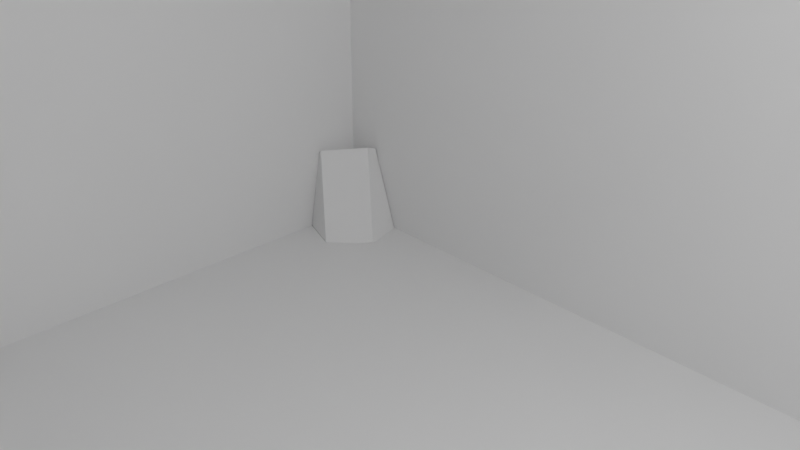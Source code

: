# Source: shoebox.blend  (saved by Blender 3.1.7; exported with 4.5.12 LTS)
import bpy
from mathutils import Matrix  # noqa: F401  (used for matrix-valued properties, if any)

bpy.ops.wm.read_factory_settings(use_empty=True)
scene = bpy.context.scene
scene.name = 'Scene'

# ---- collections
col_collection = bpy.data.collections.new('Collection'); scene.collection.children.link(col_collection)

# ---- materials (node trees are filled in below, after node groups)
mat_material = bpy.data.materials.new('Material')
mat_material.alpha_threshold = 0.0
mat_material.use_transparent_shadow = False
mat_material.line_color = (0.0, 0.0, 0.0, 1.0)
mat_material_001 = bpy.data.materials.new('Material.001')
mat_material_001.alpha_threshold = 0.0
mat_material_001.use_transparent_shadow = False
mat_material_001.line_color = (0.0, 0.0, 0.0, 1.0)

# ---- material node trees
mat_material.use_nodes = True; mat_material.node_tree.nodes.clear()
_N = mat_material.node_tree.nodes; _L = mat_material.node_tree.links
n0 = _N.new('ShaderNodeOutputMaterial'); n0.name = 'Material Output'; n0.location = (300, 300)
n1 = _N.new('ShaderNodeBsdfPrincipled'); n1.name = 'Principled BSDF'; n1.location = (10, 300)
n1.distribution = 'GGX'
n1.subsurface_method = 'RANDOM_WALK_SKIN'
n1.inputs[2].default_value = 0.4
n1.inputs[3].default_value = 1.45
n1.inputs[27].default_value = (0.0, 0.0, 0.0, 1.0)
n1.inputs[28].default_value = 1.0
_L.new(n1.outputs[0], n0.inputs[0])
n0.is_active_output = True
mat_material_001.use_nodes = True; mat_material_001.node_tree.nodes.clear()
_N = mat_material_001.node_tree.nodes; _L = mat_material_001.node_tree.links
n0 = _N.new('ShaderNodeOutputMaterial'); n0.name = 'Material Output'; n0.location = (300, 300)
n1 = _N.new('ShaderNodeBsdfPrincipled'); n1.name = 'Principled BSDF'; n1.location = (10, 300)
n1.distribution = 'GGX'
n1.subsurface_method = 'RANDOM_WALK_SKIN'
n1.inputs[2].default_value = 0.4
n1.inputs[3].default_value = 1.45
n1.inputs[27].default_value = (0.0, 0.0, 0.0, 1.0)
n1.inputs[28].default_value = 1.0
_L.new(n1.outputs[0], n0.inputs[0])
n0.is_active_output = True

# ---- world
world_world = bpy.data.worlds.new('World'); scene.world = world_world
world_world.use_nodes = True; world_world.node_tree.nodes.clear()
_N = world_world.node_tree.nodes; _L = world_world.node_tree.links
n0 = _N.new('ShaderNodeOutputWorld'); n0.name = 'World Output'; n0.location = (300, 300)
n1 = _N.new('ShaderNodeBackground'); n1.name = 'Background'; n1.location = (10, 300)
n1.inputs[0].default_value = (0.05088, 0.05088, 0.05088, 1.0)
_L.new(n1.outputs[0], n0.inputs[0])
n0.is_active_output = True
world_world.color = (0.05088, 0.05088, 0.05088)
world_world.use_sun_shadow = False
world_world.sun_shadow_jitter_overblur = 0.0

# ---- cameras
cam_camera = bpy.data.cameras.new('Camera')
cam_camera.clip_end = 100.0
cam_camera.ortho_scale = 7.314

# ---- lights
light_light = bpy.data.lights.new('Light', 'POINT')
light_light.transmission_factor = 0.0
light_light.energy = 1000.0
light_light.shadow_soft_size = 0.1
light_light.shadow_maximum_resolution = 0.006
light_light.use_absolute_resolution = True

# ---- meshes
me_cube = bpy.data.meshes.new('Cube')
me_cube.from_pydata([(1.0, 1.0, 0.7266), (1.0, 1.0, -1.0), (1.0, -1.0, 0.7266), (1.0, -1.0, -1.0), (-1.0, 1.0, 0.7266), (-1.0, -1.0, 0.7266), (-0.9054, 0.796, -0.9989), (-1.0, -1.0, -1.0), (-1.0, -0.3289, 0.4336), (-1.0, -0.3038, 0.3699), (-1.0, -0.3225, 0.4011), (-1.0, -0.3225, 0.4661), (-1.0, -0.3038, 0.4974), (-1.0, -0.2733, 0.5262), (-1.0, -0.1822, 0.5722), (-1.0, -0.2322, 0.3158), (-1.0, -0.2322, 0.5515), (-1.0, -0.2733, 0.341), (-1.0, -0.1252, 0.5876), (-1.0, -0.1252, 0.2797), (-1.0, -0.1822, 0.2951), (-1.0, -0.06325, 0.2702), (-1.0, -0.05806, 0.2699), (-1.0, -0.05806, 0.5974), (-1.0, -0.06325, 0.5971), (-1.0, -0.02788, 0.5988), (-1.0, -0.02788, 0.2685), (-1.0, -0.01728, 0.268), (-1.0, -0.01728, 0.5993), (-1.0, -0.01155, 0.2678), (-1.0, -0.01155, 0.5995), (-1.0, -0.007717, 0.5996), (-1.0, -0.007717, 0.2677), (-1.0, -0.004784, 0.2676), (-1.0, -0.004784, 0.5997), (-1.0, -0.002297, 0.2676), (-1.0, -0.002297, 0.5997), (-1.0, 3.703e-08, 0.5997), (-1.0, 2.775e-08, 0.2675), (-1.0, 0.002297, 0.2676), (-1.0, 0.002297, 0.5997), (-1.0, 0.01155, 0.2678), (-1.0, 0.01155, 0.5995), (-1.0, 0.007717, 0.2677), (-1.0, 0.007717, 0.5996), (-1.0, 0.004784, 0.2676), (-1.0, 0.004784, 0.5997), (-1.0, 0.05806, 0.2699), (-1.0, 0.05806, 0.5974), (-1.0, 0.02788, 0.2685), (-1.0, 0.02788, 0.5988), (-1.0, 0.06325, 0.5971), (-1.0, 0.1252, 0.5876), (-1.0, 0.1252, 0.2797), (-1.0, 0.06325, 0.2702), (-1.0, 0.01728, 0.268), (-1.0, 0.01728, 0.5993), (-1.0, 0.1822, 0.2951), (-1.0, 0.1822, 0.5722), (-1.0, 0.2322, 0.3158), (-1.0, 0.2322, 0.5515), (-1.0, 0.3038, 0.3699), (-1.0, 0.3038, 0.4974), (-1.0, 0.3289, 0.4336), (-1.0, 0.3225, 0.4011), (-1.0, 0.3225, 0.4661), (-1.0, 0.2733, 0.341), (-1.0, 0.2733, 0.5262), (1.0, -0.3291, 0.4336), (1.0, -0.3228, 0.4661), (1.0, -0.304, 0.4974), (1.0, -0.304, 0.3699), (1.0, -0.3228, 0.4011), (1.0, -0.2735, 0.341), (1.0, -0.2324, 0.3158), (1.0, -0.1824, 0.5722), (1.0, -0.2324, 0.5515), (1.0, -0.2735, 0.5262), (1.0, -0.1254, 0.5876), (1.0, -0.1254, 0.2797), (1.0, -0.04715, 0.5979), (1.0, -0.04715, 0.2694), (1.0, -0.02264, 0.2682), (1.0, -0.06346, 0.2702), (1.0, -0.06346, 0.5971), (1.0, -0.02264, 0.5991), (1.0, -0.01404, 0.2678), (1.0, -0.01404, 0.5995), (1.0, -0.009379, 0.5996), (1.0, -0.009379, 0.2676), (1.0, -0.006267, 0.2675), (1.0, -0.006267, 0.5997), (1.0, -0.003885, 0.2675), (1.0, -0.003885, 0.5998), (1.0, -0.001866, 0.5998), (1.0, -0.001866, 0.2674), (1.0, 2.795e-08, 0.2674), (1.0, -0.1824, 0.2951), (1.0, 0.003885, 0.2675), (1.0, 0.003885, 0.5998), (1.0, 0.001866, 0.2674), (1.0, 0.001866, 0.5998), (1.0, 3.756e-08, 0.5998), (1.0, 0.01404, 0.2678), (1.0, 0.01404, 0.5995), (1.0, 0.009379, 0.2676), (1.0, 0.009379, 0.5996), (1.0, 0.006267, 0.2675), (1.0, 0.006267, 0.5997), (1.0, 0.02264, 0.2682), (1.0, 0.04715, 0.2694), (1.0, 0.04715, 0.5979), (1.0, 0.02264, 0.5991), (1.0, 0.1254, 0.2797), (1.0, 0.1254, 0.5876), (1.0, 0.06346, 0.2702), (1.0, 0.06346, 0.5971), (1.0, 0.1824, 0.2951), (1.0, 0.2735, 0.5262), (1.0, 0.2324, 0.3158), (1.0, 0.2324, 0.5515), (1.0, 0.304, 0.3699), (1.0, 0.3291, 0.4336), (1.0, 0.3228, 0.4661), (1.0, 0.3228, 0.4011), (1.0, 0.304, 0.4974), (1.0, 0.2735, 0.341), (1.0, 0.1824, 0.5722), (0.99, -0.99, -0.99), (-0.99, -0.99, -0.99), (-0.99, -0.99, 0.7266), (0.99, -0.99, 0.7266), (-0.99, 0.3225, 0.4661), (-0.99, 0.3289, 0.4336), (-0.99, 0.3225, 0.4011), (-0.99, 0.3038, 0.3699), (-0.99, 0.2733, 0.341), (-0.99, 0.2322, 0.3158), (-0.99, 0.1822, 0.2951), (-0.99, 0.1252, 0.2797), (-0.99, 0.06325, 0.2702), (-0.99, 0.05806, 0.2699), (-0.99, 0.02788, 0.2685), (-0.99, 0.01728, 0.268), (-0.99, 0.01155, 0.2678), (-0.99, 0.007717, 0.2677), (-0.99, 0.004784, 0.2676), (-0.99, 0.002297, 0.2676), (-0.99, 2.757e-08, 0.2675), (-0.99, -0.002297, 0.2676), (-0.99, -0.004784, 0.2676), (-0.99, -0.007717, 0.2677), (-0.99, -0.01155, 0.2678), (-0.99, -0.01728, 0.268), (-0.99, -0.02788, 0.2685), (-0.99, -0.05806, 0.2699), (-0.99, -0.06325, 0.2702), (-0.99, -0.1252, 0.2797), (-0.99, -0.1822, 0.2951), (-0.99, -0.2322, 0.3158), (-0.99, -0.2733, 0.341), (-0.99, -0.3038, 0.3699), (-0.99, -0.3225, 0.4011), (-0.99, -0.3289, 0.4336), (-0.99, -0.3225, 0.4661), (-0.99, -0.3038, 0.4974), (-0.99, 0.99, 0.7266), (-0.99, 0.3038, 0.4974), (-0.99, -0.2733, 0.5262), (-0.99, -0.2322, 0.5515), (-0.99, -0.1822, 0.5722), (-0.99, -0.1252, 0.5876), (-0.99, -0.06325, 0.5971), (-0.99, -0.05806, 0.5974), (-0.99, -0.02788, 0.5988), (-0.99, -0.01728, 0.5993), (-0.99, -0.01155, 0.5995), (-0.99, -0.007717, 0.5996), (-0.99, -0.004784, 0.5997), (-0.99, -0.002297, 0.5997), (-0.99, 3.71e-08, 0.5997), (-0.99, 0.002297, 0.5997), (-0.99, 0.004784, 0.5997), (-0.99, 0.007717, 0.5996), (-0.99, 0.01155, 0.5995), (-0.99, 0.01728, 0.5993), (-0.99, 0.02788, 0.5988), (-0.99, 0.05806, 0.5974), (-0.99, 0.06325, 0.5971), (-0.99, 0.1252, 0.5876), (-0.99, 0.1822, 0.5722), (-0.99, 0.2322, 0.5515), (-0.99, 0.2733, 0.5262), (0.99, 0.99, -0.99), (0.99, 0.304, 0.4974), (0.99, 0.2735, 0.5262), (0.99, 0.2324, 0.5515), (0.99, 0.1824, 0.5722), (0.99, 0.1254, 0.5876), (0.99, 0.06346, 0.5971), (0.99, 0.04715, 0.5979), (0.99, 0.02264, 0.5991), (0.99, 0.01404, 0.5995), (0.99, 0.009379, 0.5996), (0.99, 0.006267, 0.5997), (0.99, 0.003885, 0.5998), (0.99, 0.001866, 0.5998), (0.99, 3.786e-08, 0.5998), (0.99, -0.001866, 0.5998), (0.99, -0.003885, 0.5998), (0.99, -0.006267, 0.5997), (0.99, -0.009379, 0.5996), (0.99, -0.01404, 0.5995), (0.99, -0.02264, 0.5991), (0.99, -0.04715, 0.5979), (0.99, -0.06346, 0.5971), (0.99, -0.1254, 0.5876), (0.99, -0.1824, 0.5722), (0.99, -0.2324, 0.5515), (0.99, -0.2735, 0.5262), (0.99, -0.304, 0.4974), (0.99, 0.99, 0.7266), (0.99, -0.3228, 0.4661), (0.99, -0.3291, 0.4336), (0.99, -0.3228, 0.4011), (0.99, -0.304, 0.3699), (0.99, -0.2735, 0.341), (0.99, -0.2324, 0.3158), (0.99, -0.1824, 0.2951), (0.99, -0.1254, 0.2797), (0.99, -0.06346, 0.2702), (0.99, -0.04715, 0.2694), (0.99, -0.02264, 0.2682), (0.99, -0.01404, 0.2678), (0.99, -0.009379, 0.2676), (0.99, -0.006267, 0.2675), (0.99, -0.003885, 0.2675), (0.99, -0.001866, 0.2674), (0.99, 2.815e-08, 0.2674), (0.99, 0.001866, 0.2674), (0.99, 0.003885, 0.2675), (0.99, 0.006267, 0.2675), (0.99, 0.009379, 0.2676), (0.99, 0.01404, 0.2678), (0.99, 0.02264, 0.2682), (0.99, 0.04715, 0.2694), (0.99, 0.06346, 0.2702), (0.99, 0.1254, 0.2797), (0.99, 0.1824, 0.2951), (0.99, 0.2324, 0.3158), (0.99, 0.2735, 0.341), (0.99, 0.304, 0.3699), (0.99, 0.3228, 0.4011), (0.99, 0.3291, 0.4336), (0.99, 0.3228, 0.4661), (-1.0, 0.8378, -1.0), (-1.0, 0.873, -0.7218), (-1.0, 1.0, -0.7768), (-0.8376, 0.9134, -1.0), (-0.858, 1.0, -1.0), (-0.9066, 0.7964, -1.0), (-0.917, 1.0, -0.7158), (-0.99, 0.8346, -0.99), (-0.99, 0.8697, -0.713), (-0.99, 0.99, -0.7651), (-0.8633, 0.8468, -0.99), (-0.9077, 0.7982, -0.99), (-0.8353, 0.8944, -0.99), (-0.8577, 0.99, -0.99), (-0.9157, 0.99, -0.7105)], [], [(3, 2, 5, 7), (65, 62, 4, 257, 256, 255, 7, 5, 12, 11, 8, 10, 9, 17, 15, 20, 19, 21, 22, 26, 27, 29, 32, 33, 35, 38, 39, 45, 43, 41, 55, 49, 47, 54, 53, 57, 59, 66, 61, 64, 63), (13, 12, 5, 4, 62, 67, 60, 58, 52, 51, 48, 50, 56, 42, 44, 46, 40, 37, 36, 34, 31, 30, 28, 25, 23, 24, 18, 14, 16), (259, 1, 3, 7, 255, 260, 258), (118, 125, 0, 2, 70, 77, 76, 75, 78, 84, 80, 85, 87, 88, 91, 93, 94, 102, 101, 99, 108, 106, 104, 112, 111, 116, 114, 127, 120), (69, 70, 2, 3, 1, 0, 125, 123, 122, 124, 121, 126, 119, 117, 113, 115, 110, 109, 103, 105, 107, 98, 100, 96, 95, 92, 90, 89, 86, 82, 81, 83, 79, 97, 74, 73, 71, 72, 68), (4, 0, 1, 259, 261, 257), (128, 129, 130, 131), (164, 165, 130, 129, 262, 263, 264, 166, 167, 132, 133, 134, 135, 136, 137, 138, 139, 140, 141, 142, 143, 144, 145, 146, 147, 148, 149, 150, 151, 152, 153, 154, 155, 156, 157, 158, 159, 160, 161, 162, 163), (192, 167, 166, 130, 165, 168, 169, 170, 171, 172, 173, 174, 175, 176, 177, 178, 179, 180, 181, 182, 183, 184, 185, 186, 187, 188, 189, 190, 191), (262, 129, 128, 193, 268, 267, 265, 266), (219, 220, 131, 221, 194, 195, 196, 197, 198, 199, 200, 201, 202, 203, 204, 205, 206, 207, 208, 209, 210, 211, 212, 213, 214, 215, 216, 217, 218), (254, 194, 221, 193, 128, 131, 220, 222, 223, 224, 225, 226, 227, 228, 229, 230, 231, 232, 233, 234, 235, 236, 237, 238, 239, 240, 241, 242, 243, 244, 245, 246, 247, 248, 249, 250, 251, 252, 253), (268, 193, 221, 166, 264, 269), (61, 66, 136, 135), (100, 98, 107, 105, 103, 109, 110, 115), (83, 81, 82, 86, 89, 90, 92, 95, 96), (96, 100, 246), (96, 239, 237), (242, 241, 240, 239, 96, 246, 245, 244, 243), (237, 236, 235, 234, 233, 232, 231, 230, 96), (239, 238, 237), (74, 97, 228, 227), (94, 93, 91, 88, 87, 85, 80, 84), (108, 99, 101, 102, 116, 111, 112, 104, 106), (102, 94, 215), (102, 208, 206), (211, 210, 209, 208, 102, 215, 214, 213, 212), (206, 205, 204, 203, 202, 201, 200, 199, 102), (208, 207, 206), (123, 125, 194, 254), (114, 116, 199, 198), (2, 0, 221, 131), (16, 14, 170, 169), (122, 123, 254, 253), (14, 18, 171, 170), (124, 122, 253, 252), (10, 8, 163, 162), (127, 114, 198, 197), (8, 11, 164, 163), (11, 12, 165, 164), (46, 44, 42, 56, 50, 48, 51), (40, 46, 188), (23, 25, 28, 30, 31, 34, 36, 37, 40, 187), (40, 188, 187), (182, 181, 180, 179, 178, 177, 176, 175, 174, 23, 187, 186, 185, 184, 183), (77, 70, 220, 219), (19, 20, 158, 157), (84, 78, 216, 215), (21, 19, 157, 156), (62, 65, 132, 167), (67, 62, 167, 192), (73, 74, 227, 226), (76, 77, 219, 218), (118, 120, 196, 195), (51, 52, 189, 188), (120, 127, 197, 196), (125, 118, 195, 194), (15, 17, 160, 159), (66, 59, 137, 136), (20, 15, 159, 158), (9, 10, 162, 161), (115, 113, 247, 246), (17, 9, 161, 160), (113, 117, 248, 247), (121, 124, 252, 251), (70, 69, 222, 220), (126, 121, 251, 250), (72, 71, 225, 224), (71, 73, 226, 225), (221, 0, 4, 5, 2, 131, 130, 166), (12, 13, 168, 165), (79, 83, 230, 229), (63, 64, 134, 133), (69, 68, 223, 222), (59, 57, 138, 137), (65, 63, 133, 132), (68, 72, 224, 223), (97, 79, 229, 228), (52, 58, 190, 189), (117, 119, 249, 248), (60, 67, 192, 191), (119, 126, 250, 249), (13, 16, 169, 168), (18, 24, 172, 171), (75, 76, 218, 217), (39, 38, 35, 155, 47, 49, 55, 41, 43, 45), (33, 32, 29, 27, 26, 22, 21), (35, 33, 156), (35, 156, 155), (150, 149, 148, 147, 146, 145, 144, 143, 142, 47, 155, 154, 153, 152, 151), (78, 75, 217, 216), (53, 54, 140, 139), (57, 53, 139, 138), (64, 61, 135, 134), (58, 60, 191, 190), (269, 261, 259, 258, 267, 268), (266, 265, 6), (266, 6, 260, 255, 256, 263, 262), (257, 261, 269, 264, 263, 256), (260, 6, 265, 267, 258)])
_uv = me_cube.uv_layers.new(name='UVMap')
_uv.uv.foreach_set('vector', [0.375, 0.75, 0.625, 0.75, 0.625, 1.0, 0.375, 1.0, 0.5583, 0.1653, 0.5622, 0.163, 0.625, 0.25, 0.4073, 0.25, 0.4146, 0.2341, 0.375, 0.2297, 0.375, 0.0, 0.625, 0.0, 0.5622, 0.08703, 0.5583, 0.08468, 0.5542, 0.08389, 0.5501, 0.08468, 0.5462, 0.08703, 0.5426, 0.09084, 0.5395, 0.09597, 0.5369, 0.1022, 0.535, 0.1094, 0.5338, 0.1171, 0.5337, 0.1177, 0.5336, 0.1215, 0.5335, 0.1228, 0.5335, 0.1236, 0.5335, 0.124, 0.5334, 0.1244, 0.5334, 0.1247, 0.5334, 0.125, 0.5334, 0.1253, 0.5334, 0.1256, 0.5335, 0.126, 0.5335, 0.1264, 0.5335, 0.1272, 0.5336, 0.1285, 0.5337, 0.1323, 0.5338, 0.1329, 0.535, 0.1406, 0.5369, 0.1478, 0.5395, 0.154, 0.5426, 0.1592, 0.5462, 0.163, 0.5501, 0.1653, 0.5542, 0.1661, 0.5658, 0.09084, 0.5622, 0.08703, 0.625, 0.0, 0.625, 0.25, 0.5622, 0.163, 0.5658, 0.1592, 0.5689, 0.154, 0.5715, 0.1478, 0.5735, 0.1406, 0.5746, 0.1329, 0.5747, 0.1323, 0.5749, 0.1285, 0.5749, 0.1272, 0.5749, 0.1264, 0.575, 0.126, 0.575, 0.1256, 0.575, 0.1253, 0.575, 0.125, 0.575, 0.1247, 0.575, 0.1244, 0.575, 0.124, 0.5749, 0.1236, 0.5749, 0.1228, 0.5749, 0.1215, 0.5747, 0.1177, 0.5746, 0.1171, 0.5735, 0.1094, 0.5715, 0.1022, 0.5689, 0.09597, 0.1427, 0.5, 0.375, 0.5, 0.375, 0.75, 0.125, 0.75, 0.125, 0.5203, 0.1367, 0.5254, 0.1453, 0.5108, 0.5658, 0.5908, 0.5622, 0.587, 0.625, 0.5, 0.625, 0.75, 0.5622, 0.663, 0.5658, 0.6592, 0.5689, 0.6541, 0.5715, 0.6478, 0.5735, 0.6407, 0.5746, 0.6329, 0.5747, 0.6309, 0.5749, 0.6278, 0.5749, 0.6268, 0.575, 0.6262, 0.575, 0.6258, 0.575, 0.6255, 0.575, 0.6252, 0.575, 0.625, 0.575, 0.6248, 0.575, 0.6245, 0.575, 0.6242, 0.575, 0.6238, 0.5749, 0.6232, 0.5749, 0.6222, 0.5747, 0.6191, 0.5746, 0.6171, 0.5735, 0.6093, 0.5715, 0.6022, 0.5689, 0.5959, 0.5583, 0.6653, 0.5622, 0.663, 0.625, 0.75, 0.375, 0.75, 0.375, 0.5, 0.625, 0.5, 0.5622, 0.587, 0.5583, 0.5847, 0.5542, 0.5839, 0.5501, 0.5847, 0.5462, 0.587, 0.5426, 0.5908, 0.5395, 0.5959, 0.5369, 0.6022, 0.535, 0.6093, 0.5338, 0.6171, 0.5337, 0.6191, 0.5335, 0.6222, 0.5335, 0.6232, 0.5335, 0.6238, 0.5334, 0.6242, 0.5334, 0.6245, 0.5334, 0.6248, 0.5334, 0.625, 0.5334, 0.6252, 0.5334, 0.6255, 0.5334, 0.6258, 0.5335, 0.6262, 0.5335, 0.6268, 0.5335, 0.6278, 0.5337, 0.6309, 0.5338, 0.6329, 0.535, 0.6407, 0.5369, 0.6478, 0.5395, 0.6541, 0.5426, 0.6592, 0.5462, 0.663, 0.5501, 0.6653, 0.5542, 0.6661, 0.625, 0.25, 0.625, 0.5, 0.375, 0.5, 0.375, 0.2677, 0.4162, 0.2604, 0.4073, 0.25, 0.375, 0.75, 0.375, 1.0, 0.625, 1.0, 0.625, 0.75, 0.5583, 0.08468, 0.5622, 0.08703, 0.625, 0.0, 0.375, 0.0, 0.375, 0.2304, 0.4147, 0.2348, 0.4077, 0.25, 0.625, 0.25, 0.5622, 0.163, 0.5583, 0.1653, 0.5542, 0.1661, 0.5501, 0.1653, 0.5462, 0.163, 0.5426, 0.1592, 0.5395, 0.154, 0.5369, 0.1478, 0.535, 0.1406, 0.5338, 0.1329, 0.5337, 0.1323, 0.5336, 0.1285, 0.5335, 0.1272, 0.5335, 0.1264, 0.5335, 0.126, 0.5334, 0.1256, 0.5334, 0.1253, 0.5334, 0.125, 0.5334, 0.1247, 0.5334, 0.1244, 0.5335, 0.124, 0.5335, 0.1236, 0.5335, 0.1228, 0.5336, 0.1215, 0.5337, 0.1177, 0.5338, 0.1171, 0.535, 0.1094, 0.5369, 0.1022, 0.5395, 0.09597, 0.5426, 0.09084, 0.5462, 0.08703, 0.5501, 0.08468, 0.5542, 0.08389, 0.5658, 0.1592, 0.5622, 0.163, 0.625, 0.25, 0.625, 0.0, 0.5622, 0.08703, 0.5658, 0.09084, 0.5689, 0.09597, 0.5715, 0.1022, 0.5735, 0.1094, 0.5746, 0.1171, 0.5747, 0.1177, 0.5749, 0.1215, 0.5749, 0.1228, 0.5749, 0.1236, 0.575, 0.124, 0.575, 0.1244, 0.575, 0.1247, 0.575, 0.125, 0.575, 0.1253, 0.575, 0.1256, 0.575, 0.126, 0.5749, 0.1264, 0.5749, 0.1272, 0.5749, 0.1285, 0.5747, 0.1323, 0.5746, 0.1329, 0.5735, 0.1406, 0.5715, 0.1478, 0.5689, 0.154, 0.125, 0.5196, 0.125, 0.75, 0.375, 0.75, 0.375, 0.5, 0.1417, 0.5, 0.1445, 0.5121, 0.141, 0.5181, 0.1354, 0.5242, 0.5658, 0.6592, 0.5622, 0.663, 0.625, 0.75, 0.625, 0.5, 0.5622, 0.587, 0.5658, 0.5908, 0.5689, 0.5959, 0.5715, 0.6022, 0.5735, 0.6093, 0.5746, 0.6171, 0.5747, 0.6191, 0.5749, 0.6222, 0.5749, 0.6232, 0.575, 0.6238, 0.575, 0.6242, 0.575, 0.6245, 0.575, 0.6248, 0.575, 0.625, 0.575, 0.6252, 0.575, 0.6255, 0.575, 0.6258, 0.575, 0.6262, 0.5749, 0.6268, 0.5749, 0.6278, 0.5747, 0.6309, 0.5746, 0.6329, 0.5735, 0.6407, 0.5715, 0.6478, 0.5689, 0.6541, 0.5583, 0.5847, 0.5622, 0.587, 0.625, 0.5, 0.375, 0.5, 0.375, 0.75, 0.625, 0.75, 0.5622, 0.663, 0.5583, 0.6653, 0.5542, 0.6661, 0.5501, 0.6653, 0.5462, 0.663, 0.5426, 0.6592, 0.5395, 0.6541, 0.5369, 0.6478, 0.535, 0.6407, 0.5338, 0.6329, 0.5337, 0.6309, 0.5335, 0.6278, 0.5335, 0.6268, 0.5335, 0.6262, 0.5334, 0.6258, 0.5334, 0.6255, 0.5334, 0.6252, 0.5334, 0.625, 0.5334, 0.6248, 0.5334, 0.6245, 0.5334, 0.6242, 0.5335, 0.6238, 0.5335, 0.6232, 0.5335, 0.6222, 0.5337, 0.6191, 0.5338, 0.6171, 0.535, 0.6093, 0.5369, 0.6022, 0.5395, 0.5959, 0.5426, 0.5908, 0.5462, 0.587, 0.5501, 0.5847, 0.5542, 0.5839, 0.375, 0.2667, 0.375, 0.5, 0.625, 0.5, 0.625, 0.25, 0.4077, 0.25, 0.4157, 0.2594, 0.5462, 0.163, 0.5426, 0.1592, 0.5426, 0.1592, 0.5462, 0.163, 0.5334, 0.6248, 0.5334, 0.6245, 0.5334, 0.6242, 0.5335, 0.6238, 0.5335, 0.6232, 0.5335, 0.6222, 0.5337, 0.6191, 0.5338, 0.6171, 0.5338, 0.6329, 0.5337, 0.6309, 0.5335, 0.6278, 0.5335, 0.6268, 0.5335, 0.6262, 0.5334, 0.6258, 0.5334, 0.6255, 0.5334, 0.6252, 0.5334, 0.625, 0.5334, 0.625, 0.5334, 0.6248, 0.5338, 0.6171, 0.5334, 0.625, 0.5334, 0.6248, 0.5334, 0.6252, 0.5335, 0.6238, 0.5334, 0.6242, 0.5334, 0.6245, 0.5334, 0.6248, 0.5334, 0.625, 0.5338, 0.6171, 0.5337, 0.6191, 0.5335, 0.6222, 0.5335, 0.6232, 0.5334, 0.6252, 0.5334, 0.6255, 0.5334, 0.6258, 0.5335, 0.6262, 0.5335, 0.6268, 0.5335, 0.6278, 0.5337, 0.6309, 0.5338, 0.6329, 0.5334, 0.625, 0.5334, 0.6248, 0.5334, 0.625, 0.5334, 0.6252, 0.5395, 0.6541, 0.5369, 0.6478, 0.5369, 0.6478, 0.5395, 0.6541, 0.575, 0.6252, 0.575, 0.6255, 0.575, 0.6258, 0.575, 0.6262, 0.5749, 0.6268, 0.5749, 0.6278, 0.5747, 0.6309, 0.5746, 0.6329, 0.575, 0.6242, 0.575, 0.6245, 0.575, 0.6248, 0.575, 0.625, 0.5746, 0.6171, 0.5747, 0.6191, 0.5749, 0.6222, 0.5749, 0.6232, 0.575, 0.6238, 0.575, 0.625, 0.575, 0.6252, 0.5746, 0.6329, 0.575, 0.625, 0.575, 0.6252, 0.575, 0.6248, 0.575, 0.6262, 0.575, 0.6258, 0.575, 0.6255, 0.575, 0.6252, 0.575, 0.625, 0.5746, 0.6329, 0.5747, 0.6309, 0.5749, 0.6278, 0.5749, 0.6268, 0.575, 0.6248, 0.575, 0.6245, 0.575, 0.6242, 0.575, 0.6238, 0.5749, 0.6232, 0.5749, 0.6222, 0.5747, 0.6191, 0.5746, 0.6171, 0.575, 0.625, 0.575, 0.6252, 0.575, 0.625, 0.575, 0.6248, 0.5583, 0.5847, 0.5622, 0.587, 0.5622, 0.587, 0.5583, 0.5847, 0.5735, 0.6093, 0.5746, 0.6171, 0.5746, 0.6171, 0.5735, 0.6093, 0.625, 0.75, 0.625, 0.5, 0.625, 0.5, 0.625, 0.75, 0.5689, 0.09597, 0.5715, 0.1022, 0.5715, 0.1022, 0.5689, 0.09597, 0.5542, 0.5839, 0.5583, 0.5847, 0.5583, 0.5847, 0.5542, 0.5839, 0.5715, 0.1022, 0.5735, 0.1094, 0.5735, 0.1094, 0.5715, 0.1022, 0.5501, 0.5847, 0.5542, 0.5839, 0.5542, 0.5839, 0.5501, 0.5847, 0.5501, 0.08468, 0.5542, 0.08389, 0.5542, 0.08389, 0.5501, 0.08468, 0.5715, 0.6022, 0.5735, 0.6093, 0.5735, 0.6093, 0.5715, 0.6022, 0.5542, 0.08389, 0.5583, 0.08468, 0.5583, 0.08468, 0.5542, 0.08389, 0.5583, 0.08468, 0.5622, 0.08703, 0.5622, 0.08703, 0.5583, 0.08468, 0.575, 0.1256, 0.575, 0.126, 0.5749, 0.1264, 0.5749, 0.1272, 0.5749, 0.1285, 0.5747, 0.1323, 0.5746, 0.1329, 0.575, 0.1253, 0.575, 0.1256, 0.5746, 0.1329, 0.5747, 0.1177, 0.5749, 0.1215, 0.5749, 0.1228, 0.5749, 0.1236, 0.575, 0.124, 0.575, 0.1244, 0.575, 0.1247, 0.575, 0.125, 0.575, 0.1253, 0.5747, 0.1323, 0.575, 0.1253, 0.5746, 0.1329, 0.5747, 0.1323, 0.575, 0.1256, 0.575, 0.1253, 0.575, 0.125, 0.575, 0.1247, 0.575, 0.1244, 0.575, 0.124, 0.5749, 0.1236, 0.5749, 0.1228, 0.5749, 0.1215, 0.5747, 0.1177, 0.5747, 0.1323, 0.5749, 0.1285, 0.5749, 0.1272, 0.5749, 0.1264, 0.575, 0.126, 0.5658, 0.6592, 0.5622, 0.663, 0.5622, 0.663, 0.5658, 0.6592, 0.535, 0.1094, 0.5369, 0.1022, 0.5369, 0.1022, 0.535, 0.1094, 0.5746, 0.6329, 0.5735, 0.6407, 0.5735, 0.6407, 0.5746, 0.6329, 0.5338, 0.1171, 0.535, 0.1094, 0.535, 0.1094, 0.5338, 0.1171, 0.5622, 0.163, 0.5583, 0.1653, 0.5583, 0.1653, 0.5622, 0.163, 0.5658, 0.1592, 0.5622, 0.163, 0.5622, 0.163, 0.5658, 0.1592, 0.5426, 0.6592, 0.5395, 0.6541, 0.5395, 0.6541, 0.5426, 0.6592, 0.5689, 0.6541, 0.5658, 0.6592, 0.5658, 0.6592, 0.5689, 0.6541, 0.5658, 0.5908, 0.5689, 0.5959, 0.5689, 0.5959, 0.5658, 0.5908, 0.5746, 0.1329, 0.5735, 0.1406, 0.5735, 0.1406, 0.5746, 0.1329, 0.5689, 0.5959, 0.5715, 0.6022, 0.5715, 0.6022, 0.5689, 0.5959, 0.5622, 0.587, 0.5658, 0.5908, 0.5658, 0.5908, 0.5622, 0.587, 0.5395, 0.09597, 0.5426, 0.09084, 0.5426, 0.09084, 0.5395, 0.09597, 0.5426, 0.1592, 0.5395, 0.154, 0.5395, 0.154, 0.5426, 0.1592, 0.5369, 0.1022, 0.5395, 0.09597, 0.5395, 0.09597, 0.5369, 0.1022, 0.5462, 0.08703, 0.5501, 0.08468, 0.5501, 0.08468, 0.5462, 0.08703, 0.5338, 0.6171, 0.535, 0.6093, 0.535, 0.6093, 0.5338, 0.6171, 0.5426, 0.09084, 0.5462, 0.08703, 0.5462, 0.08703, 0.5426, 0.09084, 0.535, 0.6093, 0.5369, 0.6022, 0.5369, 0.6022, 0.535, 0.6093, 0.5462, 0.587, 0.5501, 0.5847, 0.5501, 0.5847, 0.5462, 0.587, 0.5622, 0.663, 0.5583, 0.6653, 0.5583, 0.6653, 0.5622, 0.663, 0.5426, 0.5908, 0.5462, 0.587, 0.5462, 0.587, 0.5426, 0.5908, 0.5501, 0.6653, 0.5462, 0.663, 0.5462, 0.663, 0.5501, 0.6653, 0.5462, 0.663, 0.5426, 0.6592, 0.5426, 0.6592, 0.5462, 0.663, 0.625, 0.5, 0.625, 0.5, 0.625, 0.25, 0.625, 1.0, 0.625, 0.75, 0.625, 0.75, 0.625, 0.0, 0.625, 0.25, 0.5622, 0.08703, 0.5658, 0.09084, 0.5658, 0.09084, 0.5622, 0.08703, 0.535, 0.6407, 0.5338, 0.6329, 0.5338, 0.6329, 0.535, 0.6407, 0.5542, 0.1661, 0.5501, 0.1653, 0.5501, 0.1653, 0.5542, 0.1661, 0.5583, 0.6653, 0.5542, 0.6661, 0.5542, 0.6661, 0.5583, 0.6653, 0.5395, 0.154, 0.5369, 0.1478, 0.5369, 0.1478, 0.5395, 0.154, 0.5583, 0.1653, 0.5542, 0.1661, 0.5542, 0.1661, 0.5583, 0.1653, 0.5542, 0.6661, 0.5501, 0.6653, 0.5501, 0.6653, 0.5542, 0.6661, 0.5369, 0.6478, 0.535, 0.6407, 0.535, 0.6407, 0.5369, 0.6478, 0.5735, 0.1406, 0.5715, 0.1478, 0.5715, 0.1478, 0.5735, 0.1406, 0.5369, 0.6022, 0.5395, 0.5959, 0.5395, 0.5959, 0.5369, 0.6022, 0.5689, 0.154, 0.5658, 0.1592, 0.5658, 0.1592, 0.5689, 0.154, 0.5395, 0.5959, 0.5426, 0.5908, 0.5426, 0.5908, 0.5395, 0.5959, 0.5658, 0.09084, 0.5689, 0.09597, 0.5689, 0.09597, 0.5658, 0.09084, 0.5735, 0.1094, 0.5746, 0.1171, 0.5746, 0.1171, 0.5735, 0.1094, 0.5715, 0.6478, 0.5689, 0.6541, 0.5689, 0.6541, 0.5715, 0.6478, 0.5334, 0.1253, 0.5334, 0.125, 0.5334, 0.1247, 0.5337, 0.1177, 0.5337, 0.1323, 0.5336, 0.1285, 0.5335, 0.1272, 0.5335, 0.1264, 0.5335, 0.126, 0.5334, 0.1256, 0.5334, 0.1244, 0.5335, 0.124, 0.5335, 0.1236, 0.5335, 0.1228, 0.5336, 0.1215, 0.5337, 0.1177, 0.5338, 0.1171, 0.5334, 0.1247, 0.5334, 0.1244, 0.5338, 0.1171, 0.5334, 0.1247, 0.5338, 0.1171, 0.5337, 0.1177, 0.5334, 0.1244, 0.5334, 0.1247, 0.5334, 0.125, 0.5334, 0.1253, 0.5334, 0.1256, 0.5335, 0.126, 0.5335, 0.1264, 0.5335, 0.1272, 0.5336, 0.1285, 0.5337, 0.1323, 0.5337, 0.1177, 0.5336, 0.1215, 0.5335, 0.1228, 0.5335, 0.1236, 0.5335, 0.124, 0.5735, 0.6407, 0.5715, 0.6478, 0.5715, 0.6478, 0.5735, 0.6407, 0.535, 0.1406, 0.5338, 0.1329, 0.5338, 0.1329, 0.535, 0.1406, 0.5369, 0.1478, 0.535, 0.1406, 0.535, 0.1406, 0.5369, 0.1478, 0.5501, 0.1653, 0.5462, 0.163, 0.5462, 0.163, 0.5501, 0.1653, 0.5715, 0.1478, 0.5689, 0.154, 0.5689, 0.154, 0.5715, 0.1478, 0.7191, 1.0, 0.7336, 1.0, 0.8226, 0.5691, 0.7115, 0.5, 0.6839, 0.5, 0.8067, 0.5763, 0.5, 0.5152, 0.5978, 0.5, 0.5, 0.5, 0.5, 0.5152, 0.5, 0.5, 0.4976, 0.5, 0.351, 0.614, 0.4667, 1.0, 0.486, 1.0, 0.3708, 0.6156, 0.2487, 0.2872, 0.4578, 0.2264, 0.4578, 0.2056, 0.2708, 0.26, 0.2326, 0.02007, 0.2084, 0.034, 0.747, 0.01173, 0.75, 0.01, 0.872, 0.08041, 0.9578, 0.1549, 0.9578, 0.1945])
me_cube.materials.append(mat_material)
me_cube.use_remesh_preserve_volume = False
me_cube.use_remesh_preserve_attributes = False
me_cube.use_mirror_vertex_groups = False
me_cube.update()
me_cube_002 = bpy.data.meshes.new('Cube.002')
me_cube_002.from_pydata([(1.0, 1.0, 1.0), (1.0, 1.0, -1.0), (1.0, -1.0, 1.0), (1.0, -1.0, -1.0), (-1.0, 1.0, 1.0), (-1.0, 1.0, -1.0), (-1.0, -1.0, 1.0), (-1.0, -1.0, -1.0), (0.9756, -0.9697, -1.0), (0.9756, 0.9697, -1.0), (-0.9756, -0.9697, -1.0), (-0.9756, 0.9697, -1.0), (0.99, 0.99, 0.99), (0.99, -0.99, 0.99), (-0.99, -0.99, 0.99), (-0.99, 0.99, 0.99), (0.99, -0.99, -0.99), (-0.99, -0.99, -0.99), (-0.99, 0.99, -0.99), (-0.9756, -0.9697, -0.99), (-0.9756, 0.9697, -0.99), (0.9756, 0.9697, -0.99), (0.9756, -0.9697, -0.99), (0.99, 0.99, -0.99)], [], [(0, 4, 6, 2), (3, 2, 6, 7), (7, 6, 4, 5), (10, 7, 5, 11), (11, 5, 1, 3, 7, 10, 8, 9), (1, 0, 2, 3), (5, 4, 0, 1), (12, 13, 14, 15), (16, 17, 14, 13), (17, 18, 15, 14), (19, 20, 18, 17), (20, 21, 22, 19, 17, 16, 23, 18), (23, 16, 13, 12), (18, 23, 12, 15), (9, 8, 22, 21), (11, 9, 21, 20), (8, 10, 19, 22), (10, 11, 20, 19)])
_uv = me_cube_002.uv_layers.new(name='UVMap')
_uv.uv.foreach_set('vector', [0.625, 0.5, 0.875, 0.5, 0.875, 0.75, 0.625, 0.75, 0.375, 0.75, 0.625, 0.75, 0.625, 1.0, 0.375, 1.0, 0.375, 0.0, 0.625, 0.0, 0.625, 0.25, 0.375, 0.25, 0.128, 0.7462, 0.125, 0.75, 0.125, 0.5, 0.128, 0.5038, 0.128, 0.5038, 0.125, 0.5, 0.375, 0.5, 0.375, 0.75, 0.125, 0.75, 0.128, 0.7462, 0.372, 0.7462, 0.372, 0.5038, 0.375, 0.5, 0.625, 0.5, 0.625, 0.75, 0.375, 0.75, 0.375, 0.25, 0.625, 0.25, 0.625, 0.5, 0.375, 0.5, 0.625, 0.5, 0.625, 0.75, 0.875, 0.75, 0.875, 0.5, 0.375, 0.75, 0.375, 1.0, 0.625, 1.0, 0.625, 0.75, 0.375, 0.0, 0.375, 0.25, 0.625, 0.25, 0.625, 0.0, 0.128, 0.7462, 0.128, 0.5038, 0.125, 0.5, 0.125, 0.75, 0.128, 0.5038, 0.372, 0.5038, 0.372, 0.7462, 0.128, 0.7462, 0.125, 0.75, 0.375, 0.75, 0.375, 0.5, 0.125, 0.5, 0.375, 0.5, 0.375, 0.75, 0.625, 0.75, 0.625, 0.5, 0.375, 0.25, 0.375, 0.5, 0.625, 0.5, 0.625, 0.25, 0.372, 0.5038, 0.372, 0.7462, 0.372, 0.7462, 0.372, 0.5038, 0.128, 0.5038, 0.372, 0.5038, 0.372, 0.5038, 0.128, 0.5038, 0.372, 0.7462, 0.128, 0.7462, 0.128, 0.7462, 0.372, 0.7462, 0.128, 0.7462, 0.128, 0.5038, 0.128, 0.5038, 0.128, 0.7462])
me_cube_002.materials.append(mat_material_001)
me_cube_002.use_remesh_preserve_volume = False
me_cube_002.use_remesh_preserve_attributes = False
me_cube_002.use_mirror_vertex_groups = False
me_cube_002.update()
me_cylinder = bpy.data.meshes.new('Cylinder')
me_cylinder.from_pydata([(0.866, -0.5, -1.0), (0.866, -0.5, 1.0), (-1.034e-06, -1.0, 1.0), (0.866, -0.2236, 1.0), (0.866, 0.3045, -0.7044), (0.866, -0.4089, -1.0), (0.5515, -0.6816, -1.0), (-1.034e-06, -1.0, -0.9339), (-0.1016, -0.9413, 1.0), (-0.693, -0.5999, -0.5192), (0.05043, 0.01368, 1.0)], [], [(3, 4, 5, 0, 1), (6, 7, 2, 1, 0), (7, 9, 8, 2), (8, 10, 3, 1, 2), (0, 5, 6)])
_uv = me_cylinder.uv_layers.new(name='UVMap')
_uv.uv.foreach_set('vector', [0.7127, 1.0, 0.8007, 0.5739, 0.6818, 0.5, 0.6667, 0.5, 0.6667, 1.0, 0.6061, 0.5, 0.5, 0.5165, 0.5, 1.0, 0.6667, 1.0, 0.6667, 0.5, 0.5, 0.5165, 0.3666, 0.6202, 0.4804, 1.0, 0.5, 1.0, 0.2256, 0.02408, 0.2621, 0.2533, 0.4578, 0.1963, 0.4578, 0.13, 0.25, 0.01, 0.9578, 0.13, 0.9578, 0.1519, 0.8824, 0.08641])
me_cylinder.use_remesh_fix_poles = True
me_cylinder.use_remesh_preserve_attributes = False
me_cylinder.update()

# ---- objects
ob_cube = bpy.data.objects.new('Cube', me_cube)
ob_light = bpy.data.objects.new('Light', light_light)
ob_camera = bpy.data.objects.new('Camera', cam_camera)
ob_cube_001 = bpy.data.objects.new('Cube.001', me_cube_002)
ob_cylinder = bpy.data.objects.new('Cylinder', me_cylinder)

# ---- transforms, parenting, visibility, modifiers, constraints
ob_cube.location = (0.0, 0.0, 6.0)
ob_cube.scale = (10.0, 8.0, 6.0)
ob_cube.lock_rotations_4d = False
ob_cube.empty_display_type = 'ARROWS'
ob_cube.lineart.crease_threshold = 0.0
ob_light.location = (4.076, 1.005, 11.9)
ob_light.rotation_euler = (0.6503, 0.05522, 1.866)
ob_light.lock_rotations_4d = False
ob_light.empty_display_type = 'ARROWS'
ob_light.color = (0.0, 0.0, 0.0, 0.0)
ob_light.lineart.crease_threshold = 0.0
ob_camera.location = (7.359, -6.926, 10.96)
ob_camera.rotation_euler = (1.109, 0.0, 0.8149)
ob_camera.lock_rotations_4d = False
ob_camera.empty_display_type = 'ARROWS'
ob_camera.color = (0.0, 0.0, 0.0, 0.0)
ob_camera.display_type = 'WIRE'
ob_camera.lineart.crease_threshold = 0.0
ob_cube_001.location = (0.0, 0.0, 11.6)
ob_cube_001.scale = (10.25, 8.25, 1.26)
ob_cube_001.lock_rotations_4d = False
ob_cube_001.empty_display_type = 'ARROWS'
ob_cube_001.lineart.crease_threshold = 0.0
ob_cylinder.location = (-9.583, 7.589, 0.5201)
ob_cylinder.rotation_euler = (-0.3928, -0.3203, 0.286)
ob_cylinder.scale = (1.01, 1.01, 1.01)

# ---- collection membership
col_collection.objects.link(ob_cube)
col_collection.objects.link(ob_light)
col_collection.objects.link(ob_camera)
col_collection.objects.link(ob_cube_001)
col_collection.objects.link(ob_cylinder)

# ---- scene / render settings (as saved in the file)
scene.camera = ob_camera
scene.frame_start = 1; scene.frame_end = 250; scene.frame_set(1)
scene.render.engine = 'BLENDER_EEVEE_NEXT'
scene.cycles.sampling_pattern = 'TABULATED_SOBOL'
scene.cycles.use_light_tree = False
scene.view_settings.view_transform = 'Filmic'
bpy.context.view_layer.update()
